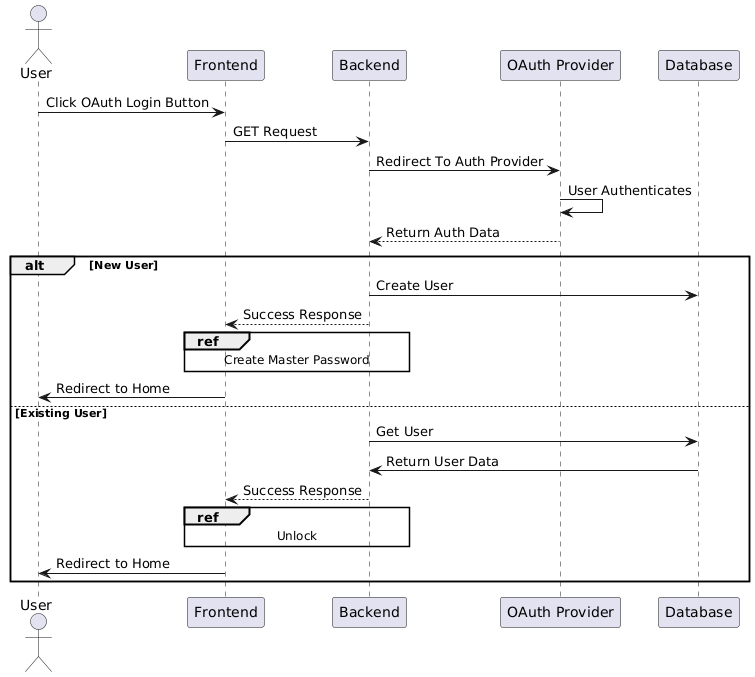

The diagram above was rendered by PlantUML. Its source (embedded in the PNG):
@startuml
actor User
participant "Frontend" as Frontend
participant "Backend" as Server
participant "OAuth Provider" as OAuth
participant "Database" as Database


User -> Frontend : Click OAuth Login Button
Frontend -> Server : GET Request
Server -> OAuth : Redirect To Auth Provider

OAuth -> OAuth : User Authenticates
OAuth --> Server : Return Auth Data

alt New User
    Server -> Database : Create User
    Server --> Frontend : Success Response

    ref over Frontend, Server : Create Master Password
    Frontend -> User : Redirect to Home
else Existing User
    Server -> Database : Get User
    Database -> Server : Return User Data
    Server --> Frontend : Success Response

    ref over Frontend, Server : Unlock 
    Frontend -> User : Redirect to Home
end
@enduml